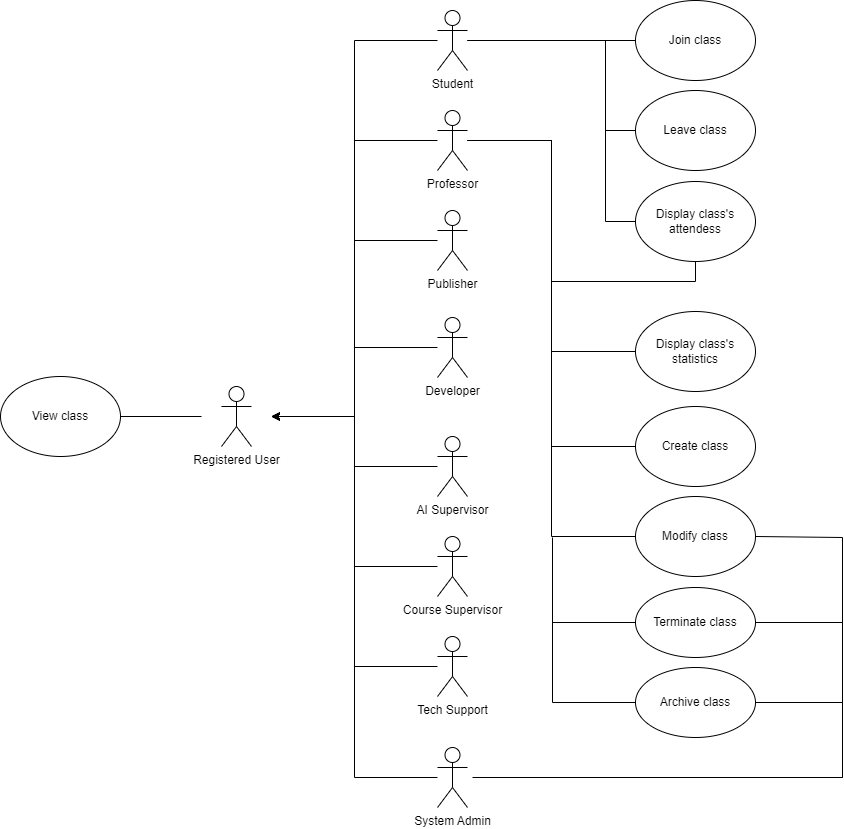

The diagram above was exported from draw.io. Its source (the exported page's mxGraphModel, read from the mxfile embedded in the PNG):
<mxGraphModel dx="2178" dy="550" grid="1" gridSize="10" guides="1" tooltips="1" connect="1" arrows="1" fold="1" page="1" pageScale="1" pageWidth="1169" pageHeight="1654" math="0" shadow="0">
  <root>
    <mxCell id="2JgIQGsMLE1etcT6shfp-0" />
    <mxCell id="2JgIQGsMLE1etcT6shfp-1" parent="2JgIQGsMLE1etcT6shfp-0" />
    <mxCell id="2JgIQGsMLE1etcT6shfp-2" style="edgeStyle=orthogonalEdgeStyle;rounded=0;orthogonalLoop=1;jettySize=auto;html=1;entryX=1;entryY=0.5;entryDx=0;entryDy=0;" parent="2JgIQGsMLE1etcT6shfp-1" source="2JgIQGsMLE1etcT6shfp-3" target="2JgIQGsMLE1etcT6shfp-24" edge="1">
      <mxGeometry relative="1" as="geometry" />
    </mxCell>
    <mxCell id="XWVPE8kw-zuwkQPLe0d1-11" style="edgeStyle=orthogonalEdgeStyle;rounded=0;orthogonalLoop=1;jettySize=auto;html=1;entryX=0;entryY=0.5;entryDx=0;entryDy=0;endArrow=none;endFill=0;" parent="2JgIQGsMLE1etcT6shfp-1" source="2JgIQGsMLE1etcT6shfp-3" target="prmULpnqNQ2Bx2qj8Vd--4" edge="1">
      <mxGeometry relative="1" as="geometry" />
    </mxCell>
    <mxCell id="XWVPE8kw-zuwkQPLe0d1-12" style="edgeStyle=orthogonalEdgeStyle;rounded=0;orthogonalLoop=1;jettySize=auto;html=1;entryX=0;entryY=0.5;entryDx=0;entryDy=0;endArrow=none;endFill=0;" parent="2JgIQGsMLE1etcT6shfp-1" source="2JgIQGsMLE1etcT6shfp-3" target="prmULpnqNQ2Bx2qj8Vd--5" edge="1">
      <mxGeometry relative="1" as="geometry">
        <Array as="points">
          <mxPoint x="-357" y="463" />
          <mxPoint x="-357" y="553" />
        </Array>
      </mxGeometry>
    </mxCell>
    <mxCell id="XWVPE8kw-zuwkQPLe0d1-13" style="edgeStyle=orthogonalEdgeStyle;rounded=0;orthogonalLoop=1;jettySize=auto;html=1;entryX=0;entryY=0.5;entryDx=0;entryDy=0;endArrow=none;endFill=0;" parent="2JgIQGsMLE1etcT6shfp-1" source="2JgIQGsMLE1etcT6shfp-3" target="XWVPE8kw-zuwkQPLe0d1-0" edge="1">
      <mxGeometry relative="1" as="geometry">
        <Array as="points">
          <mxPoint x="-357" y="463" />
          <mxPoint x="-357" y="644" />
        </Array>
      </mxGeometry>
    </mxCell>
    <mxCell id="2JgIQGsMLE1etcT6shfp-3" value="Student" style="shape=umlActor;verticalLabelPosition=bottom;verticalAlign=top;html=1;outlineConnect=0;" parent="2JgIQGsMLE1etcT6shfp-1" vertex="1">
      <mxGeometry x="-525" y="433" width="30" height="60" as="geometry" />
    </mxCell>
    <mxCell id="2JgIQGsMLE1etcT6shfp-4" style="edgeStyle=orthogonalEdgeStyle;rounded=0;orthogonalLoop=1;jettySize=auto;html=1;entryX=1;entryY=0.5;entryDx=0;entryDy=0;" parent="2JgIQGsMLE1etcT6shfp-1" source="2JgIQGsMLE1etcT6shfp-6" target="2JgIQGsMLE1etcT6shfp-24" edge="1">
      <mxGeometry relative="1" as="geometry" />
    </mxCell>
    <mxCell id="XWVPE8kw-zuwkQPLe0d1-7" style="edgeStyle=orthogonalEdgeStyle;rounded=0;orthogonalLoop=1;jettySize=auto;html=1;entryX=0.5;entryY=1;entryDx=0;entryDy=0;endArrow=none;endFill=0;" parent="2JgIQGsMLE1etcT6shfp-1" source="2JgIQGsMLE1etcT6shfp-6" target="XWVPE8kw-zuwkQPLe0d1-0" edge="1">
      <mxGeometry relative="1" as="geometry" />
    </mxCell>
    <mxCell id="XWVPE8kw-zuwkQPLe0d1-8" style="edgeStyle=orthogonalEdgeStyle;rounded=0;orthogonalLoop=1;jettySize=auto;html=1;entryX=0;entryY=0.5;entryDx=0;entryDy=0;endArrow=none;endFill=0;" parent="2JgIQGsMLE1etcT6shfp-1" source="2JgIQGsMLE1etcT6shfp-6" target="XWVPE8kw-zuwkQPLe0d1-1" edge="1">
      <mxGeometry relative="1" as="geometry" />
    </mxCell>
    <mxCell id="XWVPE8kw-zuwkQPLe0d1-9" style="edgeStyle=orthogonalEdgeStyle;rounded=0;orthogonalLoop=1;jettySize=auto;html=1;entryX=0;entryY=0.5;entryDx=0;entryDy=0;endArrow=none;endFill=0;" parent="2JgIQGsMLE1etcT6shfp-1" source="2JgIQGsMLE1etcT6shfp-6" target="prmULpnqNQ2Bx2qj8Vd--0" edge="1">
      <mxGeometry relative="1" as="geometry" />
    </mxCell>
    <mxCell id="XWVPE8kw-zuwkQPLe0d1-10" style="edgeStyle=orthogonalEdgeStyle;rounded=0;orthogonalLoop=1;jettySize=auto;html=1;entryX=0;entryY=0.5;entryDx=0;entryDy=0;endArrow=none;endFill=0;" parent="2JgIQGsMLE1etcT6shfp-1" source="2JgIQGsMLE1etcT6shfp-6" target="prmULpnqNQ2Bx2qj8Vd--1" edge="1">
      <mxGeometry relative="1" as="geometry">
        <Array as="points">
          <mxPoint x="-411" y="563" />
          <mxPoint x="-411" y="959" />
        </Array>
      </mxGeometry>
    </mxCell>
    <mxCell id="2JgIQGsMLE1etcT6shfp-6" value="Professor" style="shape=umlActor;verticalLabelPosition=bottom;verticalAlign=top;html=1;outlineConnect=0;" parent="2JgIQGsMLE1etcT6shfp-1" vertex="1">
      <mxGeometry x="-525" y="533" width="30" height="60" as="geometry" />
    </mxCell>
    <mxCell id="2JgIQGsMLE1etcT6shfp-7" style="edgeStyle=orthogonalEdgeStyle;rounded=0;orthogonalLoop=1;jettySize=auto;html=1;entryX=1;entryY=0.5;entryDx=0;entryDy=0;" parent="2JgIQGsMLE1etcT6shfp-1" source="2JgIQGsMLE1etcT6shfp-9" target="2JgIQGsMLE1etcT6shfp-24" edge="1">
      <mxGeometry relative="1" as="geometry" />
    </mxCell>
    <mxCell id="2JgIQGsMLE1etcT6shfp-9" value="Publisher&lt;div&gt;&lt;br&gt;&lt;/div&gt;" style="shape=umlActor;verticalLabelPosition=bottom;verticalAlign=top;html=1;outlineConnect=0;" parent="2JgIQGsMLE1etcT6shfp-1" vertex="1">
      <mxGeometry x="-525" y="633" width="30" height="60" as="geometry" />
    </mxCell>
    <mxCell id="2JgIQGsMLE1etcT6shfp-10" style="edgeStyle=orthogonalEdgeStyle;rounded=0;orthogonalLoop=1;jettySize=auto;html=1;entryX=1;entryY=0.5;entryDx=0;entryDy=0;" parent="2JgIQGsMLE1etcT6shfp-1" source="2JgIQGsMLE1etcT6shfp-11" target="2JgIQGsMLE1etcT6shfp-24" edge="1">
      <mxGeometry relative="1" as="geometry" />
    </mxCell>
    <mxCell id="2JgIQGsMLE1etcT6shfp-11" value="&lt;div&gt;Developer&lt;/div&gt;" style="shape=umlActor;verticalLabelPosition=bottom;verticalAlign=top;html=1;outlineConnect=0;" parent="2JgIQGsMLE1etcT6shfp-1" vertex="1">
      <mxGeometry x="-525" y="740" width="30" height="60" as="geometry" />
    </mxCell>
    <mxCell id="2JgIQGsMLE1etcT6shfp-12" style="edgeStyle=orthogonalEdgeStyle;rounded=0;orthogonalLoop=1;jettySize=auto;html=1;entryX=1;entryY=0.5;entryDx=0;entryDy=0;" parent="2JgIQGsMLE1etcT6shfp-1" source="2JgIQGsMLE1etcT6shfp-13" target="2JgIQGsMLE1etcT6shfp-24" edge="1">
      <mxGeometry relative="1" as="geometry" />
    </mxCell>
    <mxCell id="2JgIQGsMLE1etcT6shfp-13" value="&lt;div&gt;Tech Support&lt;/div&gt;" style="shape=umlActor;verticalLabelPosition=bottom;verticalAlign=top;html=1;outlineConnect=0;" parent="2JgIQGsMLE1etcT6shfp-1" vertex="1">
      <mxGeometry x="-525" y="1059" width="30" height="60" as="geometry" />
    </mxCell>
    <mxCell id="2JgIQGsMLE1etcT6shfp-14" style="edgeStyle=orthogonalEdgeStyle;rounded=0;orthogonalLoop=1;jettySize=auto;html=1;entryX=1;entryY=0.5;entryDx=0;entryDy=0;" parent="2JgIQGsMLE1etcT6shfp-1" source="2JgIQGsMLE1etcT6shfp-16" target="2JgIQGsMLE1etcT6shfp-24" edge="1">
      <mxGeometry relative="1" as="geometry" />
    </mxCell>
    <mxCell id="2JgIQGsMLE1etcT6shfp-16" value="&lt;div&gt;Course Supervisor&lt;/div&gt;" style="shape=umlActor;verticalLabelPosition=bottom;verticalAlign=top;html=1;outlineConnect=0;" parent="2JgIQGsMLE1etcT6shfp-1" vertex="1">
      <mxGeometry x="-525" y="959" width="30" height="60" as="geometry" />
    </mxCell>
    <mxCell id="2JgIQGsMLE1etcT6shfp-17" style="edgeStyle=orthogonalEdgeStyle;rounded=0;orthogonalLoop=1;jettySize=auto;html=1;entryX=1;entryY=0.5;entryDx=0;entryDy=0;" parent="2JgIQGsMLE1etcT6shfp-1" source="2JgIQGsMLE1etcT6shfp-19" target="2JgIQGsMLE1etcT6shfp-24" edge="1">
      <mxGeometry relative="1" as="geometry" />
    </mxCell>
    <mxCell id="2JgIQGsMLE1etcT6shfp-19" value="&lt;div&gt;AI Supervisor&lt;/div&gt;" style="shape=umlActor;verticalLabelPosition=bottom;verticalAlign=top;html=1;outlineConnect=0;" parent="2JgIQGsMLE1etcT6shfp-1" vertex="1">
      <mxGeometry x="-525" y="859" width="30" height="60" as="geometry" />
    </mxCell>
    <mxCell id="2JgIQGsMLE1etcT6shfp-20" style="edgeStyle=orthogonalEdgeStyle;rounded=0;orthogonalLoop=1;jettySize=auto;html=1;entryX=1;entryY=0.5;entryDx=0;entryDy=0;" parent="2JgIQGsMLE1etcT6shfp-1" source="2JgIQGsMLE1etcT6shfp-22" target="2JgIQGsMLE1etcT6shfp-24" edge="1">
      <mxGeometry relative="1" as="geometry" />
    </mxCell>
    <mxCell id="2JgIQGsMLE1etcT6shfp-22" value="&lt;div&gt;System Admin&lt;/div&gt;" style="shape=umlActor;verticalLabelPosition=bottom;verticalAlign=top;html=1;outlineConnect=0;" parent="2JgIQGsMLE1etcT6shfp-1" vertex="1">
      <mxGeometry x="-525" y="1170" width="30" height="60" as="geometry" />
    </mxCell>
    <mxCell id="2JgIQGsMLE1etcT6shfp-23" value="" style="group" parent="2JgIQGsMLE1etcT6shfp-1" vertex="1" connectable="0">
      <mxGeometry x="-761" y="799" width="70" height="80" as="geometry" />
    </mxCell>
    <mxCell id="2JgIQGsMLE1etcT6shfp-24" value="" style="rounded=0;whiteSpace=wrap;html=1;strokeColor=none;fillColor=none;" parent="2JgIQGsMLE1etcT6shfp-23" vertex="1">
      <mxGeometry width="70" height="80" as="geometry" />
    </mxCell>
    <mxCell id="2JgIQGsMLE1etcT6shfp-25" value="Registered User" style="shape=umlActor;verticalLabelPosition=bottom;verticalAlign=top;html=1;outlineConnect=0;" parent="2JgIQGsMLE1etcT6shfp-23" vertex="1">
      <mxGeometry x="20" y="10" width="30" height="60" as="geometry" />
    </mxCell>
    <mxCell id="prmULpnqNQ2Bx2qj8Vd--0" value="Create class" style="ellipse;whiteSpace=wrap;html=1;" parent="2JgIQGsMLE1etcT6shfp-1" vertex="1">
      <mxGeometry x="-327" y="829" width="120" height="80" as="geometry" />
    </mxCell>
    <mxCell id="prmULpnqNQ2Bx2qj8Vd--1" value="Modify class" style="ellipse;whiteSpace=wrap;html=1;" parent="2JgIQGsMLE1etcT6shfp-1" vertex="1">
      <mxGeometry x="-327" y="919" width="120" height="80" as="geometry" />
    </mxCell>
    <mxCell id="prmULpnqNQ2Bx2qj8Vd--2" value="View class" style="ellipse;whiteSpace=wrap;html=1;" parent="2JgIQGsMLE1etcT6shfp-1" vertex="1">
      <mxGeometry x="-962" y="799" width="120" height="80" as="geometry" />
    </mxCell>
    <mxCell id="prmULpnqNQ2Bx2qj8Vd--3" style="edgeStyle=orthogonalEdgeStyle;rounded=0;orthogonalLoop=1;jettySize=auto;html=1;entryX=1;entryY=0.5;entryDx=0;entryDy=0;endArrow=none;endFill=0;" parent="2JgIQGsMLE1etcT6shfp-1" source="2JgIQGsMLE1etcT6shfp-24" target="prmULpnqNQ2Bx2qj8Vd--2" edge="1">
      <mxGeometry relative="1" as="geometry" />
    </mxCell>
    <mxCell id="prmULpnqNQ2Bx2qj8Vd--4" value="Join class" style="ellipse;whiteSpace=wrap;html=1;" parent="2JgIQGsMLE1etcT6shfp-1" vertex="1">
      <mxGeometry x="-327" y="423" width="120" height="80" as="geometry" />
    </mxCell>
    <mxCell id="prmULpnqNQ2Bx2qj8Vd--5" value="Leave class" style="ellipse;whiteSpace=wrap;html=1;" parent="2JgIQGsMLE1etcT6shfp-1" vertex="1">
      <mxGeometry x="-327" y="513" width="120" height="80" as="geometry" />
    </mxCell>
    <mxCell id="XWVPE8kw-zuwkQPLe0d1-0" value="Display class's attendess" style="ellipse;whiteSpace=wrap;html=1;" parent="2JgIQGsMLE1etcT6shfp-1" vertex="1">
      <mxGeometry x="-327" y="604" width="120" height="80" as="geometry" />
    </mxCell>
    <mxCell id="XWVPE8kw-zuwkQPLe0d1-1" value="Display class's statistics" style="ellipse;whiteSpace=wrap;html=1;" parent="2JgIQGsMLE1etcT6shfp-1" vertex="1">
      <mxGeometry x="-327" y="734" width="120" height="80" as="geometry" />
    </mxCell>
    <mxCell id="pDWqSN3dkkSDsNLOshqb-0" value="" style="endArrow=none;html=1;rounded=0;" edge="1" parent="2JgIQGsMLE1etcT6shfp-1">
      <mxGeometry width="50" height="50" relative="1" as="geometry">
        <mxPoint x="-490" y="1200" as="sourcePoint" />
        <mxPoint x="-120" y="1200" as="targetPoint" />
      </mxGeometry>
    </mxCell>
    <mxCell id="pDWqSN3dkkSDsNLOshqb-1" value="" style="endArrow=none;html=1;rounded=0;" edge="1" parent="2JgIQGsMLE1etcT6shfp-1">
      <mxGeometry width="50" height="50" relative="1" as="geometry">
        <mxPoint x="-120" y="960" as="sourcePoint" />
        <mxPoint x="-120" y="1200" as="targetPoint" />
      </mxGeometry>
    </mxCell>
    <mxCell id="pDWqSN3dkkSDsNLOshqb-2" value="" style="endArrow=none;html=1;rounded=0;exitX=1;exitY=0.5;exitDx=0;exitDy=0;" edge="1" parent="2JgIQGsMLE1etcT6shfp-1" source="prmULpnqNQ2Bx2qj8Vd--1">
      <mxGeometry width="50" height="50" relative="1" as="geometry">
        <mxPoint x="-530" y="1000" as="sourcePoint" />
        <mxPoint x="-120" y="960" as="targetPoint" />
      </mxGeometry>
    </mxCell>
    <mxCell id="pDWqSN3dkkSDsNLOshqb-3" value="Terminate class" style="ellipse;whiteSpace=wrap;html=1;" vertex="1" parent="2JgIQGsMLE1etcT6shfp-1">
      <mxGeometry x="-327" y="1010" width="120" height="70" as="geometry" />
    </mxCell>
    <mxCell id="pDWqSN3dkkSDsNLOshqb-4" value="Archive class" style="ellipse;whiteSpace=wrap;html=1;" vertex="1" parent="2JgIQGsMLE1etcT6shfp-1">
      <mxGeometry x="-327" y="1090" width="120" height="70" as="geometry" />
    </mxCell>
    <mxCell id="pDWqSN3dkkSDsNLOshqb-7" style="edgeStyle=orthogonalEdgeStyle;rounded=0;orthogonalLoop=1;jettySize=auto;html=1;entryX=0;entryY=0.5;entryDx=0;entryDy=0;endArrow=none;endFill=0;" edge="1" parent="2JgIQGsMLE1etcT6shfp-1" target="pDWqSN3dkkSDsNLOshqb-3">
      <mxGeometry relative="1" as="geometry">
        <mxPoint x="-410" y="960" as="sourcePoint" />
        <mxPoint x="-357" y="1286" as="targetPoint" />
        <Array as="points">
          <mxPoint x="-410" y="1045" />
        </Array>
      </mxGeometry>
    </mxCell>
    <mxCell id="pDWqSN3dkkSDsNLOshqb-8" style="edgeStyle=orthogonalEdgeStyle;rounded=0;orthogonalLoop=1;jettySize=auto;html=1;entryX=0;entryY=0.5;entryDx=0;entryDy=0;endArrow=none;endFill=0;" edge="1" parent="2JgIQGsMLE1etcT6shfp-1">
      <mxGeometry relative="1" as="geometry">
        <mxPoint x="-410" y="1040" as="sourcePoint" />
        <mxPoint x="-327" y="1125" as="targetPoint" />
        <Array as="points">
          <mxPoint x="-410" y="1125" />
        </Array>
      </mxGeometry>
    </mxCell>
    <mxCell id="pDWqSN3dkkSDsNLOshqb-9" style="edgeStyle=orthogonalEdgeStyle;rounded=0;orthogonalLoop=1;jettySize=auto;html=1;endArrow=none;endFill=0;exitX=1;exitY=0.5;exitDx=0;exitDy=0;" edge="1" parent="2JgIQGsMLE1etcT6shfp-1" source="pDWqSN3dkkSDsNLOshqb-3">
      <mxGeometry relative="1" as="geometry">
        <mxPoint x="-390" y="980" as="sourcePoint" />
        <mxPoint x="-120" y="1200" as="targetPoint" />
        <Array as="points">
          <mxPoint x="-120" y="1045" />
          <mxPoint x="-120" y="1065" />
        </Array>
      </mxGeometry>
    </mxCell>
    <mxCell id="pDWqSN3dkkSDsNLOshqb-10" style="edgeStyle=orthogonalEdgeStyle;rounded=0;orthogonalLoop=1;jettySize=auto;html=1;endArrow=none;endFill=0;exitX=1;exitY=0.5;exitDx=0;exitDy=0;" edge="1" parent="2JgIQGsMLE1etcT6shfp-1" source="pDWqSN3dkkSDsNLOshqb-4">
      <mxGeometry relative="1" as="geometry">
        <mxPoint x="-197" y="1130" as="sourcePoint" />
        <mxPoint x="-120" y="1190" as="targetPoint" />
        <Array as="points">
          <mxPoint x="-120" y="1125" />
          <mxPoint x="-120" y="1195" />
        </Array>
      </mxGeometry>
    </mxCell>
  </root>
</mxGraphModel>